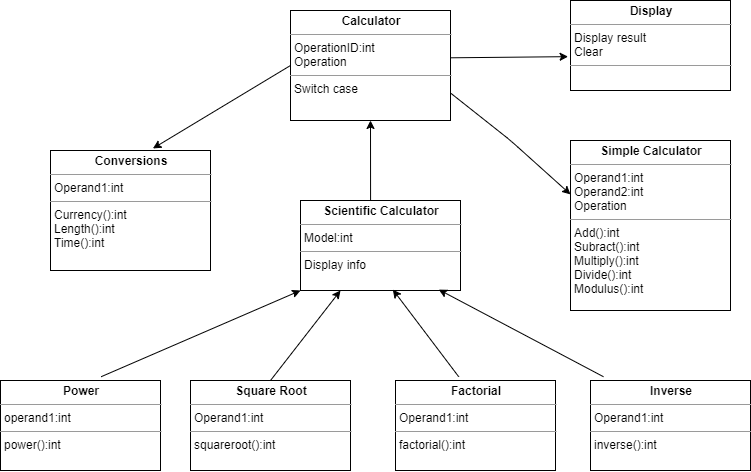

The diagram above was exported from draw.io. Its source (the exported page's mxGraphModel, read from the mxfile embedded in the PNG):
<mxGraphModel dx="1300" dy="665" grid="1" gridSize="10" guides="1" tooltips="1" connect="1" arrows="1" fold="1" page="1" pageScale="1" pageWidth="850" pageHeight="1100" background="#ffffff" math="0" shadow="0">
  <root>
    <mxCell id="0" />
    <mxCell id="1" parent="0" />
    <mxCell id="vA6WAuMR_8dUZj1VoSDN-26" value="&lt;p style=&quot;margin: 0px ; margin-top: 4px ; text-align: center&quot;&gt;&lt;b&gt;Calculator&lt;/b&gt;&lt;/p&gt;&lt;hr size=&quot;1&quot;&gt;&lt;p style=&quot;margin: 0px ; margin-left: 4px&quot;&gt;OperationID:int&lt;/p&gt;&lt;p style=&quot;margin: 0px ; margin-left: 4px&quot;&gt;Operation&lt;/p&gt;&lt;hr size=&quot;1&quot;&gt;&lt;p style=&quot;margin: 0px ; margin-left: 4px&quot;&gt;Switch case&lt;/p&gt;" style="verticalAlign=top;align=left;overflow=fill;fontSize=12;fontFamily=Helvetica;html=1;" vertex="1" parent="1">
      <mxGeometry x="320" y="70" width="160" height="110" as="geometry" />
    </mxCell>
    <mxCell id="vA6WAuMR_8dUZj1VoSDN-35" value="&lt;p style=&quot;margin: 0px ; margin-top: 4px ; text-align: center&quot;&gt;&lt;b&gt;Simple Calculator&lt;/b&gt;&lt;/p&gt;&lt;hr size=&quot;1&quot;&gt;&lt;p style=&quot;margin: 0px ; margin-left: 4px&quot;&gt;Operand1:int&lt;/p&gt;&lt;p style=&quot;margin: 0px ; margin-left: 4px&quot;&gt;Operand2:int&lt;/p&gt;&lt;p style=&quot;margin: 0px ; margin-left: 4px&quot;&gt;Operation&lt;/p&gt;&lt;hr size=&quot;1&quot;&gt;&lt;p style=&quot;margin: 0px ; margin-left: 4px&quot;&gt;Add():int&lt;/p&gt;&lt;p style=&quot;margin: 0px ; margin-left: 4px&quot;&gt;Subract():int&lt;/p&gt;&lt;p style=&quot;margin: 0px ; margin-left: 4px&quot;&gt;Multiply():int&lt;/p&gt;&lt;p style=&quot;margin: 0px ; margin-left: 4px&quot;&gt;Divide():int&lt;/p&gt;&lt;p style=&quot;margin: 0px ; margin-left: 4px&quot;&gt;Modulus():int&lt;/p&gt;" style="verticalAlign=top;align=left;overflow=fill;fontSize=12;fontFamily=Helvetica;html=1;" vertex="1" parent="1">
      <mxGeometry x="600" y="200" width="160" height="170" as="geometry" />
    </mxCell>
    <mxCell id="vA6WAuMR_8dUZj1VoSDN-36" value="&lt;p style=&quot;margin: 0px ; margin-top: 4px ; text-align: center&quot;&gt;&lt;b&gt;Scientific Calculator&lt;/b&gt;&lt;/p&gt;&lt;hr size=&quot;1&quot;&gt;&lt;p style=&quot;margin: 0px ; margin-left: 4px&quot;&gt;Model:int&lt;/p&gt;&lt;hr size=&quot;1&quot;&gt;&lt;p style=&quot;margin: 0px ; margin-left: 4px&quot;&gt;Display info&lt;/p&gt;" style="verticalAlign=top;align=left;overflow=fill;fontSize=12;fontFamily=Helvetica;html=1;" vertex="1" parent="1">
      <mxGeometry x="330" y="260" width="160" height="90" as="geometry" />
    </mxCell>
    <mxCell id="vA6WAuMR_8dUZj1VoSDN-39" value="&lt;p style=&quot;margin: 0px ; margin-top: 4px ; text-align: center&quot;&gt;&lt;b&gt;Power&lt;/b&gt;&lt;/p&gt;&lt;hr size=&quot;1&quot;&gt;&lt;p style=&quot;margin: 0px ; margin-left: 4px&quot;&gt;operand1:int&lt;/p&gt;&lt;hr size=&quot;1&quot;&gt;&lt;p style=&quot;margin: 0px ; margin-left: 4px&quot;&gt;power():int&lt;/p&gt;" style="verticalAlign=top;align=left;overflow=fill;fontSize=12;fontFamily=Helvetica;html=1;" vertex="1" parent="1">
      <mxGeometry x="30" y="440" width="160" height="90" as="geometry" />
    </mxCell>
    <mxCell id="vA6WAuMR_8dUZj1VoSDN-40" value="&lt;p style=&quot;margin: 0px ; margin-top: 4px ; text-align: center&quot;&gt;&lt;b&gt;Square Root&lt;/b&gt;&lt;/p&gt;&lt;hr size=&quot;1&quot;&gt;&lt;p style=&quot;margin: 0px ; margin-left: 4px&quot;&gt;Operand1:int&lt;/p&gt;&lt;hr size=&quot;1&quot;&gt;&lt;p style=&quot;margin: 0px ; margin-left: 4px&quot;&gt;squareroot():int&lt;/p&gt;" style="verticalAlign=top;align=left;overflow=fill;fontSize=12;fontFamily=Helvetica;html=1;" vertex="1" parent="1">
      <mxGeometry x="220" y="440" width="160" height="90" as="geometry" />
    </mxCell>
    <mxCell id="vA6WAuMR_8dUZj1VoSDN-41" value="&lt;p style=&quot;margin: 0px ; margin-top: 4px ; text-align: center&quot;&gt;&lt;b&gt;Factorial&lt;/b&gt;&lt;/p&gt;&lt;hr size=&quot;1&quot;&gt;&lt;p style=&quot;margin: 0px ; margin-left: 4px&quot;&gt;Operand1:int&lt;/p&gt;&lt;hr size=&quot;1&quot;&gt;&lt;p style=&quot;margin: 0px ; margin-left: 4px&quot;&gt;factorial():int&lt;/p&gt;" style="verticalAlign=top;align=left;overflow=fill;fontSize=12;fontFamily=Helvetica;html=1;" vertex="1" parent="1">
      <mxGeometry x="425" y="440" width="160" height="90" as="geometry" />
    </mxCell>
    <mxCell id="vA6WAuMR_8dUZj1VoSDN-42" value="&lt;p style=&quot;margin: 0px ; margin-top: 4px ; text-align: center&quot;&gt;&lt;b&gt;Inverse&lt;/b&gt;&lt;/p&gt;&lt;hr size=&quot;1&quot;&gt;&lt;p style=&quot;margin: 0px ; margin-left: 4px&quot;&gt;Operand1:int&lt;/p&gt;&lt;hr size=&quot;1&quot;&gt;&lt;p style=&quot;margin: 0px ; margin-left: 4px&quot;&gt;inverse():int&lt;/p&gt;" style="verticalAlign=top;align=left;overflow=fill;fontSize=12;fontFamily=Helvetica;html=1;" vertex="1" parent="1">
      <mxGeometry x="620" y="440" width="160" height="90" as="geometry" />
    </mxCell>
    <mxCell id="vA6WAuMR_8dUZj1VoSDN-43" value="&lt;p style=&quot;margin: 0px ; margin-top: 4px ; text-align: center&quot;&gt;&lt;b&gt;Conversions&lt;/b&gt;&lt;/p&gt;&lt;hr size=&quot;1&quot;&gt;&lt;p style=&quot;margin: 0px ; margin-left: 4px&quot;&gt;Operand1:int&lt;/p&gt;&lt;hr size=&quot;1&quot;&gt;&lt;p style=&quot;margin: 0px ; margin-left: 4px&quot;&gt;Currency():int&lt;/p&gt;&lt;p style=&quot;margin: 0px ; margin-left: 4px&quot;&gt;Length():int&lt;/p&gt;&lt;p style=&quot;margin: 0px ; margin-left: 4px&quot;&gt;Time():int&lt;/p&gt;" style="verticalAlign=top;align=left;overflow=fill;fontSize=12;fontFamily=Helvetica;html=1;" vertex="1" parent="1">
      <mxGeometry x="80" y="210" width="160" height="120" as="geometry" />
    </mxCell>
    <mxCell id="vA6WAuMR_8dUZj1VoSDN-44" value="&lt;p style=&quot;margin: 0px ; margin-top: 4px ; text-align: center&quot;&gt;&lt;b&gt;Display&lt;/b&gt;&lt;/p&gt;&lt;hr size=&quot;1&quot;&gt;&lt;p style=&quot;margin: 0px ; margin-left: 4px&quot;&gt;Display result&lt;/p&gt;&lt;p style=&quot;margin: 0px ; margin-left: 4px&quot;&gt;Clear&amp;nbsp;&lt;/p&gt;&lt;hr size=&quot;1&quot;&gt;&lt;p style=&quot;margin: 0px ; margin-left: 4px&quot;&gt;&lt;br&gt;&lt;/p&gt;" style="verticalAlign=top;align=left;overflow=fill;fontSize=12;fontFamily=Helvetica;html=1;" vertex="1" parent="1">
      <mxGeometry x="600" y="60" width="160" height="90" as="geometry" />
    </mxCell>
    <mxCell id="vA6WAuMR_8dUZj1VoSDN-45" value="" style="endArrow=classic;html=1;entryX=0;entryY=0.317;entryDx=0;entryDy=0;entryPerimeter=0;exitX=1;exitY=0.75;exitDx=0;exitDy=0;" edge="1" parent="1" source="vA6WAuMR_8dUZj1VoSDN-26" target="vA6WAuMR_8dUZj1VoSDN-35">
      <mxGeometry width="50" height="50" relative="1" as="geometry">
        <mxPoint x="360" y="340" as="sourcePoint" />
        <mxPoint x="410" y="290" as="targetPoint" />
        <Array as="points">
          <mxPoint x="540" y="200" />
        </Array>
      </mxGeometry>
    </mxCell>
    <mxCell id="vA6WAuMR_8dUZj1VoSDN-46" value="" style="endArrow=classic;html=1;exitX=0.5;exitY=0;exitDx=0;exitDy=0;entryX=0.25;entryY=1;entryDx=0;entryDy=0;" edge="1" parent="1" source="vA6WAuMR_8dUZj1VoSDN-40" target="vA6WAuMR_8dUZj1VoSDN-36">
      <mxGeometry width="50" height="50" relative="1" as="geometry">
        <mxPoint x="360" y="340" as="sourcePoint" />
        <mxPoint x="410" y="290" as="targetPoint" />
      </mxGeometry>
    </mxCell>
    <mxCell id="vA6WAuMR_8dUZj1VoSDN-47" value="" style="endArrow=classic;html=1;exitX=0.629;exitY=-0.042;exitDx=0;exitDy=0;exitPerimeter=0;entryX=0;entryY=1;entryDx=0;entryDy=0;" edge="1" parent="1" source="vA6WAuMR_8dUZj1VoSDN-39" target="vA6WAuMR_8dUZj1VoSDN-36">
      <mxGeometry width="50" height="50" relative="1" as="geometry">
        <mxPoint x="360" y="340" as="sourcePoint" />
        <mxPoint x="410" y="290" as="targetPoint" />
      </mxGeometry>
    </mxCell>
    <mxCell id="vA6WAuMR_8dUZj1VoSDN-48" value="" style="endArrow=classic;html=1;exitX=0.395;exitY=-0.042;exitDx=0;exitDy=0;exitPerimeter=0;entryX=0.577;entryY=0.99;entryDx=0;entryDy=0;entryPerimeter=0;" edge="1" parent="1" source="vA6WAuMR_8dUZj1VoSDN-41" target="vA6WAuMR_8dUZj1VoSDN-36">
      <mxGeometry width="50" height="50" relative="1" as="geometry">
        <mxPoint x="360" y="100" as="sourcePoint" />
        <mxPoint x="410" y="50" as="targetPoint" />
      </mxGeometry>
    </mxCell>
    <mxCell id="vA6WAuMR_8dUZj1VoSDN-49" value="" style="endArrow=classic;html=1;exitX=0.081;exitY=-0.042;exitDx=0;exitDy=0;exitPerimeter=0;entryX=0.864;entryY=0.99;entryDx=0;entryDy=0;entryPerimeter=0;" edge="1" parent="1" source="vA6WAuMR_8dUZj1VoSDN-42" target="vA6WAuMR_8dUZj1VoSDN-36">
      <mxGeometry width="50" height="50" relative="1" as="geometry">
        <mxPoint x="360" y="220" as="sourcePoint" />
        <mxPoint x="410" y="170" as="targetPoint" />
      </mxGeometry>
    </mxCell>
    <mxCell id="vA6WAuMR_8dUZj1VoSDN-51" value="" style="endArrow=classic;html=1;entryX=-0.015;entryY=0.624;entryDx=0;entryDy=0;entryPerimeter=0;exitX=1;exitY=0.43;exitDx=0;exitDy=0;exitPerimeter=0;" edge="1" parent="1" source="vA6WAuMR_8dUZj1VoSDN-26" target="vA6WAuMR_8dUZj1VoSDN-44">
      <mxGeometry width="50" height="50" relative="1" as="geometry">
        <mxPoint x="360" y="220" as="sourcePoint" />
        <mxPoint x="410" y="170" as="targetPoint" />
      </mxGeometry>
    </mxCell>
    <mxCell id="vA6WAuMR_8dUZj1VoSDN-52" value="" style="endArrow=classic;html=1;exitX=0.438;exitY=0;exitDx=0;exitDy=0;entryX=0.5;entryY=1;entryDx=0;entryDy=0;exitPerimeter=0;" edge="1" parent="1" source="vA6WAuMR_8dUZj1VoSDN-36" target="vA6WAuMR_8dUZj1VoSDN-26">
      <mxGeometry width="50" height="50" relative="1" as="geometry">
        <mxPoint x="360" y="220" as="sourcePoint" />
        <mxPoint x="410" y="170" as="targetPoint" />
      </mxGeometry>
    </mxCell>
    <mxCell id="vA6WAuMR_8dUZj1VoSDN-53" value="" style="endArrow=classic;html=1;exitX=0;exitY=0.5;exitDx=0;exitDy=0;entryX=0.64;entryY=-0.017;entryDx=0;entryDy=0;entryPerimeter=0;" edge="1" parent="1" source="vA6WAuMR_8dUZj1VoSDN-26" target="vA6WAuMR_8dUZj1VoSDN-43">
      <mxGeometry width="50" height="50" relative="1" as="geometry">
        <mxPoint x="360" y="220" as="sourcePoint" />
        <mxPoint x="410" y="170" as="targetPoint" />
      </mxGeometry>
    </mxCell>
  </root>
</mxGraphModel>